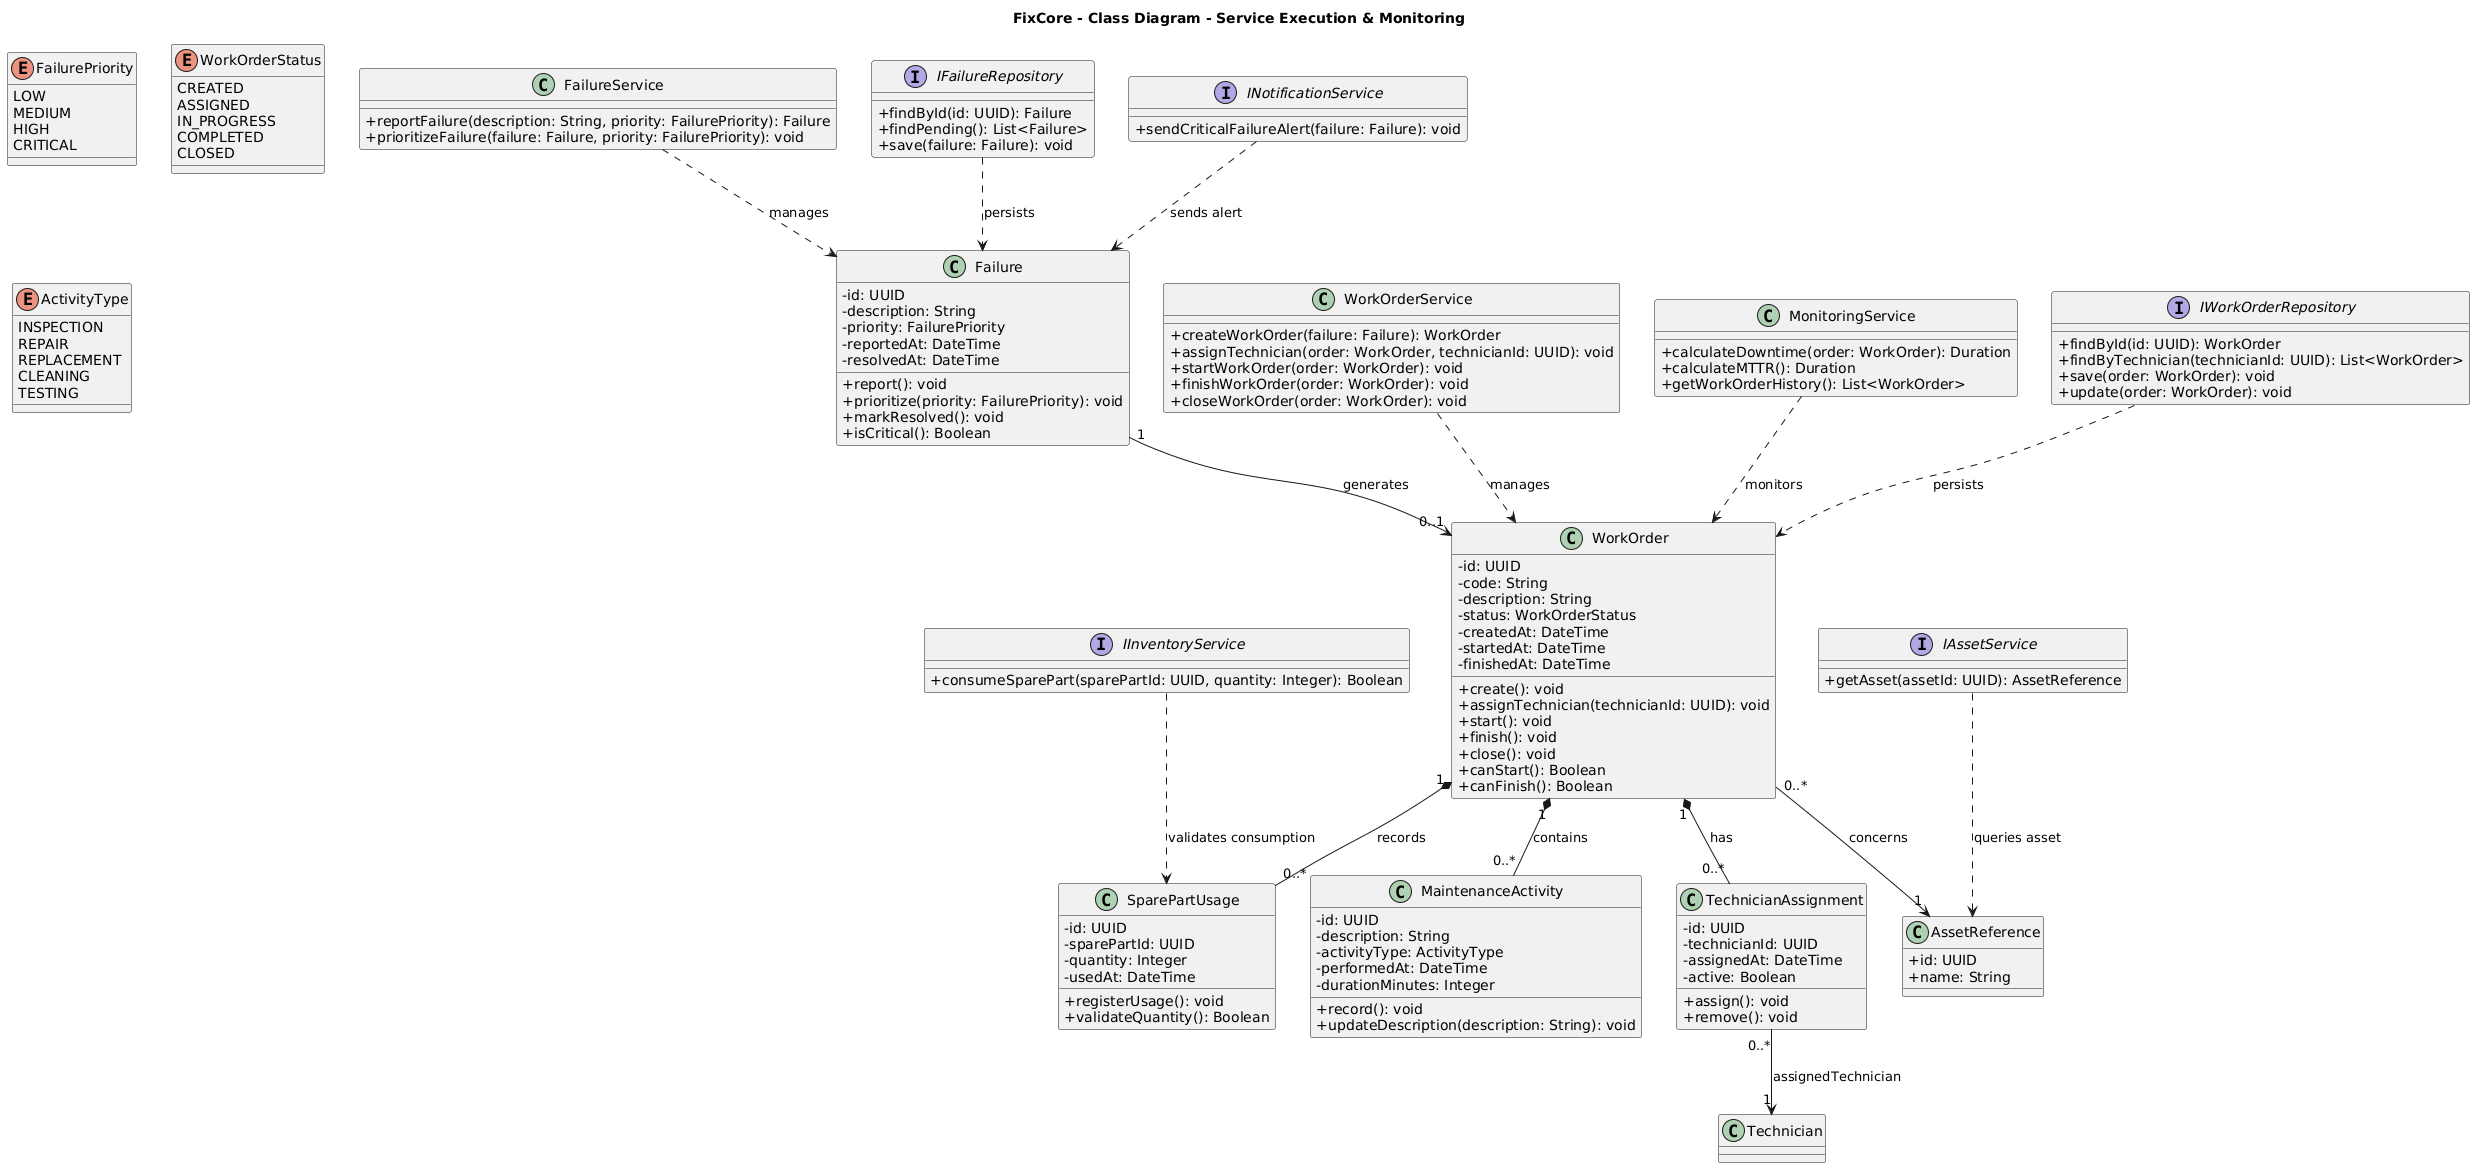

The diagram above was rendered by PlantUML. Its source (embedded in the PNG):
@startuml
title FixCore - Class Diagram - Service Execution & Monitoring

skinparam classAttributeIconSize 0

' ============================================================
' ENUMERACIONES
' ============================================================

enum FailurePriority {
    LOW
    MEDIUM
    HIGH
    CRITICAL
}

enum WorkOrderStatus {
    CREATED
    ASSIGNED
    IN_PROGRESS
    COMPLETED
    CLOSED
}

enum ActivityType {
    INSPECTION
    REPAIR
    REPLACEMENT
    CLEANING
    TESTING
}

' ============================================================
' CLASES DE DOMINIO
' ============================================================

class Failure {
    - id: UUID
    - description: String
    - priority: FailurePriority
    - reportedAt: DateTime
    - resolvedAt: DateTime

    + report(): void
    + prioritize(priority: FailurePriority): void
    + markResolved(): void
    + isCritical(): Boolean
}

class WorkOrder {
    - id: UUID
    - code: String
    - description: String
    - status: WorkOrderStatus
    - createdAt: DateTime
    - startedAt: DateTime
    - finishedAt: DateTime

    + create(): void
    + assignTechnician(technicianId: UUID): void
    + start(): void
    + finish(): void
    + close(): void
    + canStart(): Boolean
    + canFinish(): Boolean
}

class MaintenanceActivity {
    - id: UUID
    - description: String
    - activityType: ActivityType
    - performedAt: DateTime
    - durationMinutes: Integer

    + record(): void
    + updateDescription(description: String): void
}

class SparePartUsage {
    - id: UUID
    - sparePartId: UUID
    - quantity: Integer
    - usedAt: DateTime

    + registerUsage(): void
    + validateQuantity(): Boolean
}

class TechnicianAssignment {
    - id: UUID
    - technicianId: UUID
    - assignedAt: DateTime
    - active: Boolean

    + assign(): void
    + remove(): void
}

' ============================================================
' SERVICIOS
' ============================================================

class FailureService {
    + reportFailure(description: String, priority: FailurePriority): Failure
    + prioritizeFailure(failure: Failure, priority: FailurePriority): void
}

class WorkOrderService {
    + createWorkOrder(failure: Failure): WorkOrder
    + assignTechnician(order: WorkOrder, technicianId: UUID): void
    + startWorkOrder(order: WorkOrder): void
    + finishWorkOrder(order: WorkOrder): void
    + closeWorkOrder(order: WorkOrder): void
}

class MonitoringService {
    + calculateDowntime(order: WorkOrder): Duration
    + calculateMTTR(): Duration
    + getWorkOrderHistory(): List<WorkOrder>
}

' ============================================================
' INTERFACES
' ============================================================

interface IWorkOrderRepository {
    + findById(id: UUID): WorkOrder
    + findByTechnician(technicianId: UUID): List<WorkOrder>
    + save(order: WorkOrder): void
    + update(order: WorkOrder): void
}

interface IFailureRepository {
    + findById(id: UUID): Failure
    + findPending(): List<Failure>
    + save(failure: Failure): void
}

interface IInventoryService {
    + consumeSparePart(sparePartId: UUID, quantity: Integer): Boolean
}

interface IAssetService {
    + getAsset(assetId: UUID): AssetReference
}

interface INotificationService {
    + sendCriticalFailureAlert(failure: Failure): void
}

class AssetReference {
    + id: UUID
    + name: String
}

' ============================================================
' RELACIONES
' ============================================================

Failure "1" --> "0..1" WorkOrder : generates

WorkOrder "1" *-- "0..*" MaintenanceActivity : contains

WorkOrder "1" *-- "0..*" SparePartUsage : records

WorkOrder "1" *-- "0..*" TechnicianAssignment : has

TechnicianAssignment "0..*" --> "1" Technician : assignedTechnician

WorkOrder "0..*" --> "1" AssetReference : concerns

FailureService ..> Failure : manages
WorkOrderService ..> WorkOrder : manages
MonitoringService ..> WorkOrder : monitors

IFailureRepository ..> Failure : persists
IWorkOrderRepository ..> WorkOrder : persists

IInventoryService ..> SparePartUsage : validates consumption
IAssetService ..> AssetReference : queries asset

INotificationService ..> Failure : sends alert
@enduml